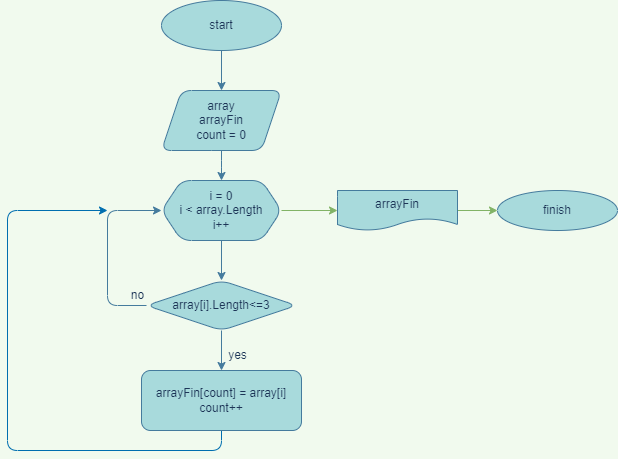

The diagram above was exported from draw.io. Its source (the exported page's mxGraphModel, read from the mxfile embedded in the PNG):
<mxGraphModel dx="1422" dy="762" grid="1" gridSize="10" guides="1" tooltips="1" connect="1" arrows="1" fold="1" page="1" pageScale="1" pageWidth="827" pageHeight="1169" background="#F1FAEE" math="0" shadow="0">
  <root>
    <mxCell id="0" />
    <mxCell id="1" parent="0" />
    <mxCell id="YMvG29miPQ8YyiOw8P1h-4" value="" style="edgeStyle=orthogonalEdgeStyle;rounded=1;orthogonalLoop=1;jettySize=auto;html=1;labelBackgroundColor=#F1FAEE;strokeColor=#457B9D;fontColor=#1D3557;" edge="1" parent="1" target="YMvG29miPQ8YyiOw8P1h-3">
      <mxGeometry relative="1" as="geometry">
        <mxPoint x="414" y="100" as="sourcePoint" />
      </mxGeometry>
    </mxCell>
    <mxCell id="YMvG29miPQ8YyiOw8P1h-10" value="" style="edgeStyle=orthogonalEdgeStyle;rounded=1;orthogonalLoop=1;jettySize=auto;html=1;labelBackgroundColor=#F1FAEE;strokeColor=#457B9D;fontColor=#1D3557;" edge="1" parent="1" source="YMvG29miPQ8YyiOw8P1h-3" target="YMvG29miPQ8YyiOw8P1h-9">
      <mxGeometry relative="1" as="geometry" />
    </mxCell>
    <mxCell id="YMvG29miPQ8YyiOw8P1h-3" value="array&lt;br&gt;arrayFin&lt;br&gt;count = 0" style="shape=parallelogram;perimeter=parallelogramPerimeter;whiteSpace=wrap;html=1;fixedSize=1;rounded=1;fillColor=#A8DADC;strokeColor=#457B9D;fontColor=#1D3557;" vertex="1" parent="1">
      <mxGeometry x="354" y="140" width="120" height="60" as="geometry" />
    </mxCell>
    <mxCell id="YMvG29miPQ8YyiOw8P1h-12" value="" style="edgeStyle=orthogonalEdgeStyle;rounded=1;orthogonalLoop=1;jettySize=auto;html=1;labelBackgroundColor=#F1FAEE;strokeColor=#457B9D;fontColor=#1D3557;" edge="1" parent="1" source="YMvG29miPQ8YyiOw8P1h-9" target="YMvG29miPQ8YyiOw8P1h-11">
      <mxGeometry relative="1" as="geometry" />
    </mxCell>
    <mxCell id="YMvG29miPQ8YyiOw8P1h-28" value="" style="edgeStyle=orthogonalEdgeStyle;rounded=1;orthogonalLoop=1;jettySize=auto;html=1;strokeColor=#82b366;fontColor=#1D3557;fillColor=#d5e8d4;" edge="1" parent="1" source="YMvG29miPQ8YyiOw8P1h-9" target="YMvG29miPQ8YyiOw8P1h-27">
      <mxGeometry relative="1" as="geometry" />
    </mxCell>
    <mxCell id="YMvG29miPQ8YyiOw8P1h-9" value="i = 0&lt;br&gt;i &amp;lt; array.Length&lt;br&gt;i++" style="shape=hexagon;perimeter=hexagonPerimeter2;whiteSpace=wrap;html=1;fixedSize=1;fillColor=#A8DADC;strokeColor=#457B9D;fontColor=#1D3557;rounded=1;" vertex="1" parent="1">
      <mxGeometry x="354" y="230" width="120" height="60" as="geometry" />
    </mxCell>
    <mxCell id="YMvG29miPQ8YyiOw8P1h-14" value="" style="edgeStyle=orthogonalEdgeStyle;rounded=1;orthogonalLoop=1;jettySize=auto;html=1;labelBackgroundColor=#F1FAEE;strokeColor=#457B9D;fontColor=#1D3557;" edge="1" parent="1" source="YMvG29miPQ8YyiOw8P1h-11" target="YMvG29miPQ8YyiOw8P1h-13">
      <mxGeometry relative="1" as="geometry" />
    </mxCell>
    <mxCell id="YMvG29miPQ8YyiOw8P1h-16" style="edgeStyle=orthogonalEdgeStyle;rounded=1;orthogonalLoop=1;jettySize=auto;html=1;entryX=0;entryY=0.5;entryDx=0;entryDy=0;labelBackgroundColor=#F1FAEE;strokeColor=#457B9D;fontColor=#1D3557;" edge="1" parent="1" source="YMvG29miPQ8YyiOw8P1h-11" target="YMvG29miPQ8YyiOw8P1h-9">
      <mxGeometry relative="1" as="geometry">
        <Array as="points">
          <mxPoint x="300" y="355" />
          <mxPoint x="300" y="260" />
        </Array>
      </mxGeometry>
    </mxCell>
    <mxCell id="YMvG29miPQ8YyiOw8P1h-11" value="array[i].Length&amp;lt;=3" style="rhombus;whiteSpace=wrap;html=1;fillColor=#A8DADC;strokeColor=#457B9D;fontColor=#1D3557;rounded=1;" vertex="1" parent="1">
      <mxGeometry x="339" y="330" width="150" height="50" as="geometry" />
    </mxCell>
    <mxCell id="YMvG29miPQ8YyiOw8P1h-26" style="edgeStyle=orthogonalEdgeStyle;rounded=1;orthogonalLoop=1;jettySize=auto;html=1;labelBackgroundColor=#F1FAEE;fontColor=#1D3557;fillColor=#1ba1e2;strokeColor=#006EAF;" edge="1" parent="1" source="YMvG29miPQ8YyiOw8P1h-13">
      <mxGeometry relative="1" as="geometry">
        <mxPoint x="300" y="260" as="targetPoint" />
        <Array as="points">
          <mxPoint x="414" y="500" />
          <mxPoint x="200" y="500" />
          <mxPoint x="200" y="260" />
          <mxPoint x="300" y="260" />
        </Array>
      </mxGeometry>
    </mxCell>
    <mxCell id="YMvG29miPQ8YyiOw8P1h-13" value="arrayFin[count] = array[i]&lt;br&gt;count++" style="whiteSpace=wrap;html=1;fillColor=#A8DADC;strokeColor=#457B9D;fontColor=#1D3557;rounded=1;" vertex="1" parent="1">
      <mxGeometry x="334" y="420" width="160" height="60" as="geometry" />
    </mxCell>
    <mxCell id="YMvG29miPQ8YyiOw8P1h-15" value="yes" style="text;html=1;align=center;verticalAlign=middle;resizable=0;points=[];autosize=1;strokeColor=none;fillColor=none;fontColor=#1D3557;rounded=1;" vertex="1" parent="1">
      <mxGeometry x="410" y="390" width="40" height="30" as="geometry" />
    </mxCell>
    <mxCell id="YMvG29miPQ8YyiOw8P1h-17" value="no" style="text;html=1;align=center;verticalAlign=middle;resizable=0;points=[];autosize=1;strokeColor=none;fillColor=none;fontColor=#1D3557;rounded=1;" vertex="1" parent="1">
      <mxGeometry x="310" y="330" width="40" height="30" as="geometry" />
    </mxCell>
    <mxCell id="YMvG29miPQ8YyiOw8P1h-32" value="" style="edgeStyle=orthogonalEdgeStyle;rounded=1;orthogonalLoop=1;jettySize=auto;html=1;strokeColor=#82b366;fontColor=#1D3557;fillColor=#d5e8d4;" edge="1" parent="1" source="YMvG29miPQ8YyiOw8P1h-27" target="YMvG29miPQ8YyiOw8P1h-31">
      <mxGeometry relative="1" as="geometry" />
    </mxCell>
    <mxCell id="YMvG29miPQ8YyiOw8P1h-27" value="arrayFin" style="shape=document;whiteSpace=wrap;html=1;boundedLbl=1;strokeColor=#457B9D;fontColor=#1D3557;fillColor=#A8DADC;rounded=1;" vertex="1" parent="1">
      <mxGeometry x="530" y="240" width="120" height="40" as="geometry" />
    </mxCell>
    <mxCell id="YMvG29miPQ8YyiOw8P1h-30" value="start" style="ellipse;whiteSpace=wrap;html=1;strokeColor=#457B9D;fontColor=#1D3557;fillColor=#A8DADC;rounded=1;" vertex="1" parent="1">
      <mxGeometry x="354" y="50" width="120" height="50" as="geometry" />
    </mxCell>
    <mxCell id="YMvG29miPQ8YyiOw8P1h-31" value="finish" style="ellipse;whiteSpace=wrap;html=1;strokeColor=#457B9D;fontColor=#1D3557;fillColor=#A8DADC;rounded=1;" vertex="1" parent="1">
      <mxGeometry x="690" y="240" width="120" height="40" as="geometry" />
    </mxCell>
    <mxCell id="YMvG29miPQ8YyiOw8P1h-33" value="" style="edgeStyle=orthogonalEdgeStyle;rounded=1;orthogonalLoop=1;jettySize=auto;html=1;labelBackgroundColor=#F1FAEE;strokeColor=none;fontColor=#1D3557;" edge="1" parent="1">
      <mxGeometry relative="1" as="geometry">
        <mxPoint x="413" y="380" as="sourcePoint" />
        <mxPoint x="413" y="420" as="targetPoint" />
      </mxGeometry>
    </mxCell>
    <mxCell id="YMvG29miPQ8YyiOw8P1h-34" style="edgeStyle=orthogonalEdgeStyle;rounded=1;orthogonalLoop=1;jettySize=auto;html=1;entryX=0;entryY=0.5;entryDx=0;entryDy=0;labelBackgroundColor=#F1FAEE;strokeColor=none;fontColor=#1D3557;sketch=0;" edge="1" parent="1">
      <mxGeometry relative="1" as="geometry">
        <mxPoint x="337.9999999999999" y="355" as="sourcePoint" />
        <mxPoint x="353" y="260" as="targetPoint" />
        <Array as="points">
          <mxPoint x="299" y="355" />
          <mxPoint x="299" y="260" />
        </Array>
      </mxGeometry>
    </mxCell>
  </root>
</mxGraphModel>